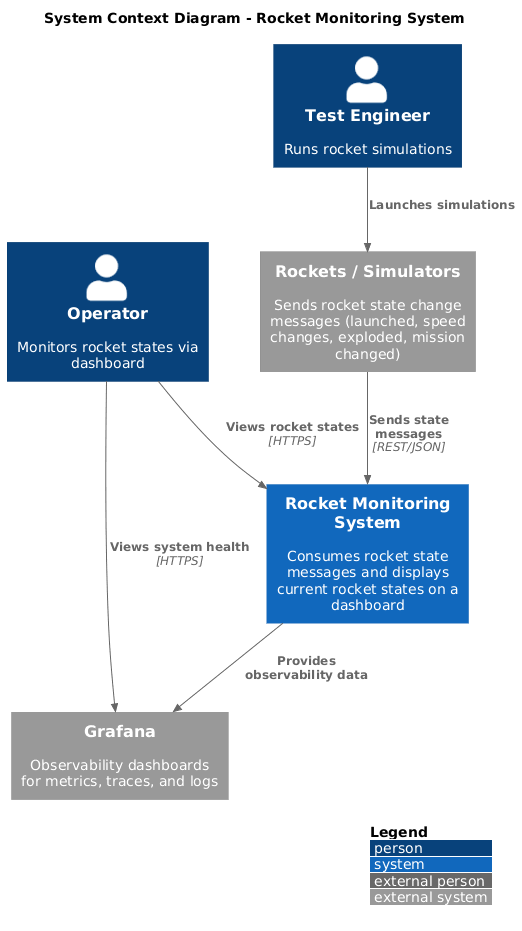

The diagram above was rendered by PlantUML. Its source (embedded in the PNG):
@startuml
!include https://raw.githubusercontent.com/plantuml-stdlib/C4-PlantUML/master/C4_Context.puml

LAYOUT_WITH_LEGEND()

title System Context Diagram - Rocket Monitoring System

Person(operator, "Operator", "Monitors rocket states via dashboard")
Person(tester, "Test Engineer", "Runs rocket simulations")

System(rocket_system, "Rocket Monitoring System", "Consumes rocket state messages and displays current rocket states on a dashboard")

System_Ext(rockets, "Rockets / Simulators", "Sends rocket state change messages (launched, speed changes, exploded, mission changed)")
System_Ext(grafana, "Grafana", "Observability dashboards for metrics, traces, and logs")

Rel(operator, rocket_system, "Views rocket states", "HTTPS")
Rel(tester, rockets, "Launches simulations")
Rel(rockets, rocket_system, "Sends state messages", "REST/JSON")
Rel(operator, grafana, "Views system health", "HTTPS")
Rel(rocket_system, grafana, "Provides observability data")

@enduml